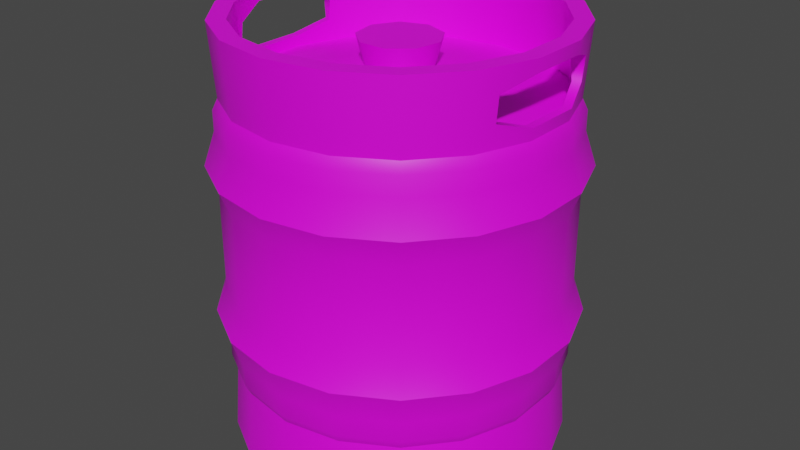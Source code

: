 # Source: prop-beer-keg.blend  (saved by Blender 2.93.21; exported with 4.5.12 LTS)
import bpy
from mathutils import Matrix  # noqa: F401  (used for matrix-valued properties, if any)

bpy.ops.wm.read_factory_settings(use_empty=True)
scene = bpy.context.scene
scene.name = 'Scene'

# ---- collections
col_collection = bpy.data.collections.new('Collection'); scene.collection.children.link(col_collection)

# ---- images (referenced by path relative to the original .blend; pixels are not part of the script)
import os
ASSET_DIR = os.environ.get("B2B_ASSET_DIR", "")  # directory of the original .blend (textures are referenced by path, not embedded)
HERE = os.path.dirname(os.path.abspath(__file__))  # packed textures are extracted next to this script under _unpacked/

def load_image(name, relpath, width, height, colorspace="sRGB"):
    """Load a texture the original file referenced (path relative to the .blend, or extracted next to this script)."""
    p = next((c for c in (os.path.join(HERE, relpath), os.path.join(ASSET_DIR, relpath)) if relpath and os.path.exists(c)), "")
    if p:
        img = bpy.data.images.load(p, check_existing=True)
        img.name = name
    else:  # same state as the original file: an image datablock whose file is absent (Cycles renders it pink)
        img = bpy.data.images.new(name, width, height)
        img.source = "FILE"
        img.filepath = "//" + (relpath or name)
    img.colorspace_settings.name = colorspace
    return img
img_prop_beer_keg_diffuse = load_image('prop-beer-keg-diffuse', 'prop-beer-keg-diffuse.png', 1024, 1024, 'sRGB')

# ---- materials (node trees are filled in below, after node groups)
mat_prop_beer_keg = bpy.data.materials.new('prop-beer-keg')

# ---- material node trees
mat_prop_beer_keg.use_nodes = True; mat_prop_beer_keg.node_tree.nodes.clear()
_N = mat_prop_beer_keg.node_tree.nodes; _L = mat_prop_beer_keg.node_tree.links
n0 = _N.new('ShaderNodeBsdfPrincipled'); n0.name = 'Principled BSDF'; n0.location = (10, 300)
n0.distribution = 'GGX'
n0.subsurface_method = 'BURLEY'
n0.inputs[3].default_value = 1.45
n0.inputs[27].default_value = (0.0, 0.0, 0.0, 1.0)
n0.inputs[28].default_value = 1.0
n1 = _N.new('ShaderNodeOutputMaterial'); n1.name = 'Material Output'; n1.location = (300, 300)
n2 = _N.new('ShaderNodeTexImage'); n2.name = 'Image Texture'; n2.location = (-280, 280)
n2.image = img_prop_beer_keg_diffuse
_L.new(n0.outputs[0], n1.inputs[0])
_L.new(n2.outputs[0], n0.inputs[0])
n1.is_active_output = True

# ---- world
world_world = bpy.data.worlds.new('World'); scene.world = world_world
world_world.use_nodes = True; world_world.node_tree.nodes.clear()
_N = world_world.node_tree.nodes; _L = world_world.node_tree.links
n0 = _N.new('ShaderNodeOutputWorld'); n0.name = 'World Output'; n0.location = (300, 300)
n1 = _N.new('ShaderNodeBackground'); n1.name = 'Background'; n1.location = (10, 300)
n1.inputs[0].default_value = (0.05088, 0.05088, 0.05088, 1.0)
_L.new(n1.outputs[0], n0.inputs[0])
n0.is_active_output = True
world_world.color = (0.05088, 0.05088, 0.05088)
world_world.use_sun_shadow = False
world_world.sun_shadow_jitter_overblur = 0.0

# ---- meshes
me_prop_beer_keg = bpy.data.meshes.new('prop-beer-keg')
me_prop_beer_keg.from_pydata([(1.553e-08, 0.4, -0.5), (-0.1368, 0.3759, -0.5), (-0.2571, 0.3064, -0.5), (-0.3464, 0.2, -0.5), (-0.3939, 0.06946, -0.5), (-0.3939, -0.06946, -0.5), (-0.3464, -0.2, -0.5), (-0.2571, -0.3064, -0.5), (-0.1368, -0.3759, -0.5), (5.05e-08, -0.4, -0.5), (0.1368, -0.3759, -0.5), (0.2571, -0.3064, -0.5), (0.3464, -0.2, -0.5), (0.3939, -0.06946, -0.5), (0.3939, 0.06946, -0.5), (0.3464, 0.2, -0.5), (0.2571, 0.3064, -0.5), (0.1368, 0.3759, -0.5), (1.553e-08, 0.4, 0.5), (-0.1368, 0.3759, 0.5), (-0.2571, 0.3064, 0.5), (-0.3604, 0.1495, 0.4427), (-0.3907, 0.06889, 0.4693), (-0.3907, -0.06889, 0.4693), (-0.3604, -0.1495, 0.4427), (-0.2571, -0.3064, 0.5), (-0.1368, -0.3759, 0.5), (5.05e-08, -0.4, 0.5), (0.1368, -0.3759, 0.5), (0.2571, -0.3064, 0.5), (0.3604, -0.1495, 0.4427), (0.3907, -0.06889, 0.4693), (0.3907, 0.06889, 0.4693), (0.3604, 0.1495, 0.4427), (0.2571, 0.3064, 0.5), (0.1368, 0.3759, 0.5), (1.598e-08, 0.3578, -0.5), (-0.1224, 0.3362, -0.5), (-0.23, 0.2741, -0.5), (-0.3099, 0.1789, -0.5), (-0.3524, 0.06213, -0.5), (-0.3524, -0.06213, -0.5), (-0.3099, -0.1789, -0.5), (-0.23, -0.2741, -0.5), (-0.1224, -0.3362, -0.5), (4.726e-08, -0.3578, -0.5), (0.1224, -0.3362, -0.5), (0.23, -0.2741, -0.5), (0.3099, -0.1789, -0.5), (0.3524, -0.06213, -0.5), (0.3524, 0.06213, -0.5), (0.3099, 0.1789, -0.5), (0.23, 0.2741, -0.5), (0.1224, 0.3362, -0.5), (1.598e-08, 0.3578, 0.5), (-0.1224, 0.3362, 0.5), (-0.23, 0.2741, 0.5), (-0.3301, 0.1402, 0.4428), (-0.3569, 0.06293, 0.4695), (-0.3569, -0.06293, 0.4695), (-0.3301, -0.1402, 0.4428), (-0.23, -0.2741, 0.5), (-0.1224, -0.3362, 0.5), (4.726e-08, -0.3578, 0.5), (0.1224, -0.3362, 0.5), (0.23, -0.2741, 0.5), (0.3301, -0.1402, 0.4428), (0.3569, -0.06293, 0.4695), (0.3569, 0.06293, 0.4695), (0.3301, 0.1402, 0.4428), (0.23, 0.2741, 0.5), (0.1224, 0.3362, 0.5), (3.024e-09, 0.1657, -0.4577), (-0.05666, 0.1557, -0.4577), (-0.1065, 0.1269, -0.4577), (-0.1435, 0.08283, -0.4577), (-0.1631, 0.02877, -0.4577), (-0.1631, -0.02877, -0.4577), (-0.1435, -0.08283, -0.4577), (-0.1065, -0.1269, -0.4577), (-0.05666, -0.1557, -0.4577), (3.267e-08, -0.1657, -0.4577), (0.05666, -0.1557, -0.4577), (0.1065, -0.1269, -0.4577), (0.1435, -0.08283, -0.4577), (0.1631, -0.02877, -0.4577), (0.1631, 0.02877, -0.4577), (0.1435, 0.08283, -0.4577), (0.1065, 0.1269, -0.4577), (0.05666, 0.1557, -0.4577), (0.3356, -0.1938, -0.3279), (0.3553, -0.1493, 0.384), (0.3817, -0.0673, 0.3308), (0.3817, -0.0673, -0.3279), (-0.3817, -0.0673, -0.3279), (-0.3817, -0.0673, 0.3308), (-0.3553, -0.1493, 0.384), (-0.3356, -0.1938, -0.3279), (0.3817, 0.0673, 0.3308), (0.3817, 0.0673, -0.3279), (-0.2491, -0.2969, 0.3308), (-0.2491, -0.2969, -0.3279), (0.3553, 0.1493, 0.384), (0.3356, 0.1938, -0.3279), (-0.1325, -0.3642, 0.3308), (-0.1325, -0.3642, -0.3279), (1.559e-08, 0.3875, -0.3279), (1.559e-08, 0.3875, 0.3308), (-0.1325, 0.3642, 0.3308), (-0.1325, 0.3642, -0.3279), (0.2491, 0.2969, 0.3308), (0.2491, 0.2969, -0.3279), (4.947e-08, -0.3875, 0.3308), (4.947e-08, -0.3875, -0.3279), (-0.2491, 0.2969, 0.3308), (-0.2491, 0.2969, -0.3279), (0.1325, 0.3642, 0.3308), (0.1325, 0.3642, -0.3279), (0.1325, -0.3642, 0.3308), (0.1325, -0.3642, -0.3279), (-0.3553, 0.1493, 0.384), (-0.3356, 0.1938, -0.3279), (0.2491, -0.2969, 0.3308), (0.2491, -0.2969, -0.3279), (-0.3817, 0.0673, 0.3308), (-0.3817, 0.0673, -0.3279), (0.3464, -0.2, 0.3065), (-0.3939, -0.06946, 0.3065), (1.553e-08, 0.4, 0.3065), (0.3939, -0.06946, 0.3065), (-0.3464, -0.2, 0.3065), (0.3939, 0.06946, 0.3065), (-0.2571, -0.3064, 0.3065), (0.3464, 0.2, 0.3065), (-0.1368, -0.3759, 0.3065), (-0.1368, 0.3759, 0.3065), (0.2571, 0.3064, 0.3065), (5.05e-08, -0.4, 0.3065), (-0.2571, 0.3064, 0.3065), (0.1368, 0.3759, 0.3065), (0.1368, -0.3759, 0.3065), (-0.3464, 0.2, 0.3065), (0.2571, -0.3064, 0.3065), (-0.3939, 0.06946, 0.3065), (0.3939, -0.06946, -0.3035), (-0.3464, -0.2, -0.3035), (0.3939, 0.06946, -0.3035), (-0.2571, -0.3064, -0.3035), (0.3464, 0.2, -0.3035), (-0.1368, -0.3759, -0.3035), (-0.1368, 0.3759, -0.3035), (0.2571, 0.3064, -0.3035), (5.05e-08, -0.4, -0.3035), (-0.2571, 0.3064, -0.3035), (0.1368, 0.3759, -0.3035), (0.1368, -0.3759, -0.3035), (-0.3464, 0.2, -0.3035), (0.2571, -0.3064, -0.3035), (-0.3939, 0.06946, -0.3035), (0.3464, -0.2, -0.3035), (-0.3939, -0.06946, -0.3035), (1.553e-08, 0.4, -0.3035), (-0.1284, 0.3528, 0.3308), (1.572e-08, 0.3754, 0.3308), (-0.2413, 0.2876, 0.3308), (-0.3374, 0.1405, 0.3839), (-0.3652, 0.06439, 0.3581), (-0.3652, -0.06439, 0.3581), (-0.3374, -0.1405, 0.3839), (-0.2413, -0.2876, 0.3308), (-0.1284, -0.3528, 0.3308), (4.854e-08, -0.3754, 0.3308), (0.1284, -0.3528, 0.3308), (0.2413, -0.2876, 0.3308), (0.3374, -0.1405, 0.3839), (0.3652, -0.06439, 0.3581), (0.3652, 0.06439, 0.3581), (0.3374, 0.1405, 0.3839), (0.2413, 0.2876, 0.3308), (0.1284, 0.3528, 0.3308), (-0.1284, 0.3528, -0.3279), (1.572e-08, 0.3754, -0.3279), (-0.2413, 0.2876, -0.3279), (-0.3251, 0.1877, -0.3279), (-0.3697, 0.06519, -0.3279), (-0.3697, -0.06519, -0.3279), (-0.3251, -0.1877, -0.3279), (-0.2413, -0.2876, -0.3279), (-0.1284, -0.3528, -0.3279), (4.854e-08, -0.3754, -0.3279), (0.1284, -0.3528, -0.3279), (0.2413, -0.2876, -0.3279), (0.3251, -0.1877, -0.3279), (0.3697, -0.06519, -0.3279), (0.3697, 0.06519, -0.3279), (0.3251, 0.1877, -0.3279), (0.2413, 0.2876, -0.3279), (0.1284, 0.3528, -0.3279), (-0.3939, 0.06946, 0.5), (-0.3464, 0.2, 0.5), (-0.3939, -0.06946, 0.5), (-0.3464, -0.2, 0.5), (0.3939, -0.06946, 0.5), (0.3464, -0.2, 0.5), (0.3939, 0.06946, 0.5), (0.3464, 0.2, 0.5), (0.3356, -0.1938, 0.3308), (-0.3524, 0.06213, 0.5), (-0.3099, 0.1789, 0.5), (-0.3524, -0.06213, 0.5), (-0.3099, -0.1789, 0.5), (0.3524, -0.06213, 0.5), (0.3099, -0.1789, 0.5), (0.3524, 0.06213, 0.5), (0.3099, 0.1789, 0.5), (-0.3697, 0.06519, 0.3308), (-0.3251, 0.1877, 0.3308), (-0.3697, -0.06519, 0.3308), (-0.3251, -0.1877, 0.3308), (0.3697, -0.06519, 0.3308), (0.3251, -0.1877, 0.3308), (0.3697, 0.06519, 0.3308), (0.3251, 0.1877, 0.3308), (-0.3356, -0.1938, 0.3308), (0.3356, 0.1938, 0.3308), (-0.3356, 0.1938, 0.3308), (-0.3849, -0.06787, 0.3583), (-0.3849, 0.06787, 0.3583), (0.3849, 0.06787, 0.3583), (0.3849, -0.06787, 0.3583), (9.739e-09, 0.07934, 0.3827), (-0.051, 0.06078, 0.3827), (-0.07814, 0.01378, 0.3827), (-0.06871, -0.03967, 0.3827), (-0.02714, -0.07456, 0.3827), (0.02714, -0.07456, 0.3827), (0.06871, -0.03967, 0.3827), (0.07814, 0.01378, 0.3827), (0.051, 0.06078, 0.3827), (8.887e-09, 0.09658, 0.4473), (-0.06208, 0.07399, 0.4473), (-0.09512, 0.01677, 0.4473), (-0.08364, -0.04829, 0.4473), (-0.03303, -0.09076, 0.4473), (0.03303, -0.09076, 0.4473), (0.08364, -0.04829, 0.4473), (0.09512, 0.01677, 0.4473), (0.06208, 0.07399, 0.4473), (0.3939, -0.06946, 0.2595), (-0.3464, -0.2, 0.2595), (0.3939, 0.06946, 0.2595), (-0.2571, -0.3064, 0.2595), (0.3464, 0.2, 0.2595), (-0.1368, -0.3759, 0.2595), (-0.1368, 0.3759, 0.2595), (0.2571, 0.3064, 0.2595), (5.05e-08, -0.4, 0.2595), (-0.2571, 0.3064, 0.2595), (0.1368, 0.3759, 0.2595), (0.1368, -0.3759, 0.2595), (-0.3464, 0.2, 0.2595), (0.2571, -0.3064, 0.2595), (-0.3939, 0.06946, 0.2595), (0.3464, -0.2, 0.2595), (-0.3939, -0.06946, 0.2595), (1.553e-08, 0.4, 0.2595), (0.3464, -0.2, -0.2561), (-0.3939, -0.06946, -0.2561), (1.553e-08, 0.4, -0.2561), (0.3939, -0.06946, -0.2561), (-0.3464, -0.2, -0.2561), (0.3939, 0.06946, -0.2561), (-0.2571, -0.3064, -0.2561), (0.3464, 0.2, -0.2561), (-0.1368, -0.3759, -0.2561), (-0.1368, 0.3759, -0.2561), (0.2571, 0.3064, -0.2561), (5.05e-08, -0.4, -0.2561), (-0.2571, 0.3064, -0.2561), (0.1368, 0.3759, -0.2561), (0.1368, -0.3759, -0.2561), (-0.3464, 0.2, -0.2561), (0.2571, -0.3064, -0.2561), (-0.3939, 0.06946, -0.2561), (0.369, -0.213, -0.179), (-0.4196, -0.07398, -0.179), (1.531e-08, 0.426, -0.179), (0.4196, -0.07398, -0.179), (-0.369, -0.213, -0.179), (0.4196, 0.07398, -0.179), (-0.2738, -0.3264, -0.179), (0.369, 0.213, -0.179), (-0.1457, -0.4003, -0.179), (-0.1457, 0.4003, -0.179), (0.2738, 0.3264, -0.179), (5.256e-08, -0.426, -0.179), (-0.2738, 0.3264, -0.179), (0.1457, 0.4003, -0.179), (0.1457, -0.4003, -0.179), (-0.369, 0.213, -0.179), (0.2738, -0.3264, -0.179), (-0.4196, 0.07398, -0.179), (0.4196, -0.07398, 0.1809), (-0.369, -0.213, 0.1809), (0.4196, 0.07398, 0.1809), (-0.2738, -0.3264, 0.1809), (0.369, 0.213, 0.1809), (-0.1457, -0.4003, 0.1809), (-0.1457, 0.4003, 0.1809), (0.2738, 0.3264, 0.1809), (5.256e-08, -0.426, 0.1809), (-0.2738, 0.3264, 0.1809), (0.1457, 0.4003, 0.1809), (0.1457, -0.4003, 0.1809), (-0.369, 0.213, 0.1809), (0.2738, -0.3264, 0.1809), (-0.4196, 0.07398, 0.1809), (0.369, -0.213, 0.1809), (-0.4196, -0.07398, 0.1809), (1.531e-08, 0.426, 0.1809), (0.3939, -0.06946, 0.1137), (-0.3464, -0.2, 0.1137), (0.3939, 0.06946, 0.1137), (-0.2571, -0.3064, 0.1137), (0.3464, 0.2, 0.1137), (-0.1368, -0.3759, 0.1137), (-0.1368, 0.3759, 0.1137), (0.2571, 0.3064, 0.1137), (5.05e-08, -0.4, 0.1137), (-0.2571, 0.3064, 0.1137), (0.1368, 0.3759, 0.1137), (0.1368, -0.3759, 0.1137), (-0.3464, 0.2, 0.1137), (0.2571, -0.3064, 0.1137), (-0.3939, 0.06946, 0.1137), (0.3464, -0.2, 0.1137), (-0.3939, -0.06946, 0.1137), (1.553e-08, 0.4, 0.1137), (0.3464, -0.2, -0.1124), (-0.3939, -0.06946, -0.1124), (1.553e-08, 0.4, -0.1124), (0.3939, -0.06946, -0.1124), (-0.3464, -0.2, -0.1124), (0.3939, 0.06946, -0.1124), (-0.2571, -0.3064, -0.1124), (0.3464, 0.2, -0.1124), (-0.1368, -0.3759, -0.1124), (-0.1368, 0.3759, -0.1124), (0.2571, 0.3064, -0.1124), (5.05e-08, -0.4, -0.1124), (-0.2571, 0.3064, -0.1124), (0.1368, 0.3759, -0.1124), (0.1368, -0.3759, -0.1124), (-0.3464, 0.2, -0.1124), (0.2571, -0.3064, -0.1124), (-0.3939, 0.06946, -0.1124)], [], [(100, 25, 201, 223), (104, 26, 25, 100), (108, 19, 18, 107), (110, 34, 205, 224), (112, 27, 26, 104), (114, 20, 19, 108), (116, 35, 34, 110), (118, 28, 27, 112), (225, 199, 20, 114), (107, 18, 35, 116), (122, 29, 28, 118), (206, 203, 29, 122), (2, 1, 37, 38), (28, 29, 65, 64), (16, 15, 51, 52), (3, 2, 38, 39), (29, 203, 212, 65), (17, 16, 52, 53), (4, 3, 39, 40), (203, 202, 211, 212), (0, 17, 53, 36), (5, 4, 40, 41), (202, 204, 213, 211), (18, 19, 55, 54), (6, 5, 41, 42), (204, 205, 214, 213), (19, 20, 56, 55), (7, 6, 42, 43), (205, 34, 70, 214), (20, 199, 208, 56), (8, 7, 43, 44), (34, 35, 71, 70), (199, 198, 207, 208), (9, 8, 44, 45), (35, 18, 54, 71), (198, 200, 209, 207), (10, 9, 45, 46), (200, 201, 210, 209), (11, 10, 46, 47), (201, 25, 61, 210), (12, 11, 47, 48), (25, 26, 62, 61), (13, 12, 48, 49), (26, 27, 63, 62), (14, 13, 49, 50), (1, 0, 36, 37), (27, 28, 64, 63), (15, 14, 50, 51), (51, 50, 194, 195), (38, 37, 180, 182), (64, 65, 173, 172), (52, 51, 195, 196), (39, 38, 182, 183), (65, 212, 220, 173), (53, 52, 196, 197), (40, 39, 183, 184), (36, 53, 197, 181), (41, 40, 184, 185), (54, 55, 162, 163), (42, 41, 185, 186), (55, 56, 164, 162), (43, 42, 186, 187), (214, 70, 178, 222), (56, 208, 216, 164), (44, 43, 187, 188), (70, 71, 179, 178), (45, 44, 188, 189), (71, 54, 163, 179), (46, 45, 189, 190), (47, 46, 190, 191), (210, 61, 169, 218), (48, 47, 191, 192), (61, 62, 170, 169), (49, 48, 192, 193), (62, 63, 171, 170), (50, 49, 193, 194), (37, 36, 181, 180), (63, 64, 172, 171), (73, 72, 89, 88, 87, 86, 85, 84, 83, 82, 81, 80, 79, 78, 77, 76, 75, 74), (5, 94, 125, 4), (127, 95, 124, 143), (12, 90, 123, 11), (126, 206, 122, 142), (4, 125, 121, 3), (143, 124, 225, 141), (11, 123, 119, 10), (142, 122, 118, 140), (0, 106, 117, 17), (128, 107, 116, 139), (3, 121, 115, 2), (141, 225, 114, 138), (10, 119, 113, 9), (140, 118, 112, 137), (17, 117, 111, 16), (139, 116, 110, 136), (2, 115, 109, 1), (138, 114, 108, 135), (9, 113, 105, 8), (137, 112, 104, 134), (16, 111, 103, 15), (136, 110, 224, 133), (1, 109, 106, 0), (135, 108, 107, 128), (8, 105, 101, 7), (134, 104, 100, 132), (15, 103, 99, 14), (133, 224, 98, 131), (7, 101, 97, 6), (132, 100, 223, 130), (14, 99, 93, 13), (131, 98, 92, 129), (6, 97, 94, 5), (130, 223, 95, 127), (13, 93, 90, 12), (129, 92, 206, 126), (321, 336, 339, 342), (322, 320, 341, 343), (323, 321, 342, 344), (324, 322, 343, 345), (325, 323, 344, 346), (326, 337, 340, 347), (327, 324, 345, 348), (328, 325, 346, 349), (329, 326, 347, 350), (330, 327, 348, 351), (331, 328, 349, 352), (332, 329, 350, 353), (340, 337, 330, 351), (333, 331, 352, 354), (334, 332, 353, 355), (338, 335, 333, 354), (339, 336, 334, 355), (248, 129, 126, 263), (249, 130, 127, 264), (250, 131, 129, 248), (251, 132, 130, 249), (252, 133, 131, 250), (253, 134, 132, 251), (254, 135, 128, 265), (255, 136, 133, 252), (256, 137, 134, 253), (257, 138, 135, 254), (258, 139, 136, 255), (259, 140, 137, 256), (260, 141, 138, 257), (265, 128, 139, 258), (261, 142, 140, 259), (262, 143, 141, 260), (263, 126, 142, 261), (264, 127, 143, 262), (94, 160, 158, 125), (90, 159, 157, 123), (125, 158, 156, 121), (123, 157, 155, 119), (106, 161, 154, 117), (121, 156, 153, 115), (119, 155, 152, 113), (117, 154, 151, 111), (115, 153, 150, 109), (113, 152, 149, 105), (111, 151, 148, 103), (109, 150, 161, 106), (105, 149, 147, 101), (103, 148, 146, 99), (101, 147, 145, 97), (99, 146, 144, 93), (97, 145, 160, 94), (93, 144, 159, 90), (72, 73, 180, 181), (73, 74, 182, 180), (74, 75, 183, 182), (75, 76, 184, 183), (76, 77, 185, 184), (77, 78, 186, 185), (78, 79, 187, 186), (79, 80, 188, 187), (80, 81, 189, 188), (81, 82, 190, 189), (82, 83, 191, 190), (83, 84, 192, 191), (84, 85, 193, 192), (85, 86, 194, 193), (86, 87, 195, 194), (87, 88, 196, 195), (88, 89, 197, 196), (89, 72, 181, 197), (21, 22, 198, 199), (22, 23, 200, 198), (23, 24, 201, 200), (30, 31, 202, 203), (31, 32, 204, 202), (32, 33, 205, 204), (91, 30, 203, 206), (58, 57, 208, 207), (59, 58, 207, 209), (60, 59, 209, 210), (67, 66, 212, 211), (68, 67, 211, 213), (69, 68, 213, 214), (165, 166, 215, 216), (166, 167, 217, 215), (167, 168, 218, 217), (174, 175, 219, 220), (175, 176, 221, 219), (176, 177, 222, 221), (66, 174, 220, 212), (177, 69, 214, 222), (57, 165, 216, 208), (168, 60, 210, 218), (24, 96, 223, 201), (33, 102, 224, 205), (120, 21, 199, 225), (226, 227, 124, 95), (227, 120, 225, 124), (102, 228, 98, 224), (228, 229, 92, 98), (96, 226, 95, 223), (229, 91, 206, 92), (67, 68, 32, 31), (68, 69, 33, 32), (69, 177, 102, 33), (177, 176, 228, 102), (176, 175, 229, 228), (175, 174, 91, 229), (174, 66, 30, 91), (66, 67, 31, 30), (58, 59, 23, 22), (59, 60, 24, 23), (60, 168, 96, 24), (168, 167, 226, 96), (167, 166, 227, 226), (166, 165, 120, 227), (165, 57, 21, 120), (57, 58, 22, 21), (230, 179, 163), (238, 179, 230), (238, 222, 178), (237, 222, 238), (237, 219, 221), (236, 219, 237), (236, 173, 220), (235, 173, 236), (235, 171, 172), (234, 171, 235), (234, 169, 170), (233, 169, 234), (233, 217, 218), (232, 217, 233), (232, 216, 215), (231, 216, 232), (231, 162, 164), (230, 162, 231), (238, 178, 179), (237, 221, 222), (236, 220, 219), (235, 172, 173), (234, 170, 171), (233, 218, 169), (232, 215, 217), (231, 164, 216), (230, 163, 162), (234, 235, 244, 243), (231, 232, 241, 240), (238, 230, 239, 247), (235, 236, 245, 244), (232, 233, 242, 241), (236, 237, 246, 245), (233, 234, 243, 242), (230, 231, 240, 239), (237, 238, 247, 246), (240, 241, 242, 243, 244, 245, 246, 247, 239), (318, 264, 262, 316), (317, 263, 261, 315), (316, 262, 260, 314), (315, 261, 259, 313), (319, 265, 258, 312), (314, 260, 257, 311), (313, 259, 256, 310), (312, 258, 255, 309), (311, 257, 254, 308), (310, 256, 253, 307), (309, 255, 252, 306), (308, 254, 265, 319), (307, 253, 251, 305), (306, 252, 250, 304), (305, 251, 249, 303), (304, 250, 248, 302), (303, 249, 264, 318), (302, 248, 263, 317), (160, 267, 283, 158), (159, 266, 282, 157), (158, 283, 281, 156), (157, 282, 280, 155), (161, 268, 279, 154), (156, 281, 278, 153), (155, 280, 277, 152), (154, 279, 276, 151), (153, 278, 275, 150), (152, 277, 274, 149), (151, 276, 273, 148), (150, 275, 268, 161), (149, 274, 272, 147), (148, 273, 271, 146), (147, 272, 270, 145), (146, 271, 269, 144), (145, 270, 267, 160), (144, 269, 266, 159), (267, 285, 301, 283), (266, 284, 300, 282), (283, 301, 299, 281), (282, 300, 298, 280), (268, 286, 297, 279), (281, 299, 296, 278), (280, 298, 295, 277), (279, 297, 294, 276), (278, 296, 293, 275), (277, 295, 292, 274), (276, 294, 291, 273), (275, 293, 286, 268), (274, 292, 290, 272), (273, 291, 289, 271), (272, 290, 288, 270), (271, 289, 287, 269), (270, 288, 285, 267), (269, 287, 284, 266), (320, 302, 317, 335), (321, 303, 318, 336), (322, 304, 302, 320), (323, 305, 303, 321), (324, 306, 304, 322), (325, 307, 305, 323), (326, 308, 319, 337), (327, 309, 306, 324), (328, 310, 307, 325), (329, 311, 308, 326), (330, 312, 309, 327), (331, 313, 310, 328), (332, 314, 311, 329), (337, 319, 312, 330), (333, 315, 313, 331), (334, 316, 314, 332), (335, 317, 315, 333), (336, 318, 316, 334), (285, 339, 355, 301), (284, 338, 354, 300), (301, 355, 353, 299), (300, 354, 352, 298), (286, 340, 351, 297), (299, 353, 350, 296), (298, 352, 349, 295), (297, 351, 348, 294), (296, 350, 347, 293), (295, 349, 346, 292), (294, 348, 345, 291), (293, 347, 340, 286), (292, 346, 344, 290), (291, 345, 343, 289), (290, 344, 342, 288), (289, 343, 341, 287), (288, 342, 339, 285), (287, 341, 338, 284), (320, 335, 338, 341)])
me_prop_beer_keg.polygons.foreach_set('use_smooth', [True] * 362)
_k = set([(0, 1), (0, 17), (1, 2), (2, 3), (3, 4), (4, 5), (5, 6), (6, 7), (7, 8), (8, 9), (9, 10), (10, 11), (11, 12), (12, 13), (13, 14), (14, 15), (15, 16), (16, 17), (18, 19), (18, 35), (19, 20), (20, 199), (21, 22), (21, 120), (22, 23), (23, 24), (24, 96), (25, 26), (25, 201), (26, 27), (27, 28), (28, 29), (29, 203), (30, 31), (30, 91), (31, 32), (32, 33), (33, 102), (34, 35), (34, 205), (36, 37), (36, 53), (37, 38), (38, 39), (39, 40), (40, 41), (41, 42), (42, 43), (43, 44), (44, 45), (45, 46), (46, 47), (47, 48), (48, 49), (49, 50), (50, 51), (51, 52), (52, 53), (54, 55), (54, 71), (55, 56), (56, 208), (57, 58), (57, 165), (58, 59), (59, 60), (60, 168), (61, 62), (61, 210), (62, 63), (63, 64), (64, 65), (65, 212), (66, 67), (66, 174), (67, 68), (68, 69), (69, 177), (70, 71), (70, 214), (90, 93), (90, 123), (91, 229), (92, 98), (92, 206), (93, 99), (94, 97), (94, 125), (95, 124), (95, 223), (96, 226), (97, 101), (98, 224), (99, 103), (100, 104), (100, 223), (101, 105), (102, 228), (103, 111), (104, 112), (105, 113), (106, 109), (106, 117), (107, 108), (107, 116), (108, 114), (109, 115), (110, 116), (110, 224), (111, 117), (112, 118), (113, 119), (114, 225), (115, 121), (118, 122), (119, 123), (120, 227), (121, 125), (122, 206), (124, 225), (162, 163), (162, 164), (163, 179), (164, 216), (165, 166), (166, 167), (167, 168), (169, 170), (169, 218), (170, 171), (171, 172), (172, 173), (173, 220), (174, 175), (175, 176), (176, 177), (178, 179), (178, 222), (180, 181), (180, 182), (181, 197), (182, 183), (183, 184), (184, 185), (185, 186), (186, 187), (187, 188), (188, 189), (189, 190), (190, 191), (191, 192), (192, 193), (193, 194), (194, 195), (195, 196), (196, 197), (198, 199), (198, 200), (200, 201), (202, 203), (202, 204), (204, 205), (207, 208), (207, 209), (209, 210), (211, 212), (211, 213), (213, 214), (215, 216), (215, 217), (217, 218), (219, 220), (219, 221), (221, 222), (226, 227), (228, 229), (230, 231), (230, 238), (231, 232), (232, 233), (233, 234), (234, 235), (235, 236), (236, 237), (237, 238), (239, 240), (239, 247), (240, 241), (241, 242), (242, 243), (243, 244), (244, 245), (245, 246), (246, 247), (284, 287), (284, 300), (285, 288), (285, 301), (286, 293), (286, 297), (287, 289), (288, 290), (289, 291), (290, 292), (291, 294), (292, 295), (293, 296), (294, 297), (295, 298), (296, 299), (298, 300), (299, 301), (302, 304), (302, 317), (303, 305), (303, 318), (304, 306), (305, 307), (306, 309), (307, 310), (308, 311), (308, 319), (309, 312), (310, 313), (311, 314), (312, 319), (313, 315), (314, 316), (315, 317), (316, 318)])
me_prop_beer_keg.attributes.new('sharp_edge', 'BOOLEAN', 'EDGE').data.foreach_set('value', [ (min(e.vertices), max(e.vertices)) in _k for e in me_prop_beer_keg.edges])
_uv = me_prop_beer_keg.uv_layers.new(name='UVMap')
_uv.uv.foreach_set('vector', [0.8356, 0.126, 0.8951, 0.1219, 0.8979, 0.1707, 0.8383, 0.1733, 0.8318, 0.07882, 0.8912, 0.07321, 0.8951, 0.1219, 0.8356, 0.126, 0.8318, 0.4086, 0.8909, 0.4143, 0.8857, 0.4627, 0.8267, 0.4555, 0.8358, 0.1259, 0.8952, 0.1218, 0.8979, 0.1705, 0.8384, 0.1731, 0.8267, 0.03175, 0.886, 0.02463, 0.8912, 0.07321, 0.8318, 0.07882, 0.8357, 0.3616, 0.8949, 0.3658, 0.8909, 0.4143, 0.8318, 0.4086, 0.8319, 0.07883, 0.8912, 0.07321, 0.8952, 0.1218, 0.8358, 0.1259, 0.8319, 0.4087, 0.8912, 0.4143, 0.886, 0.4628, 0.8268, 0.4556, 0.8383, 0.3146, 0.8977, 0.3172, 0.8949, 0.3658, 0.8357, 0.3616, 0.8268, 0.03188, 0.8859, 0.02474, 0.8912, 0.07321, 0.8319, 0.07883, 0.8358, 0.3616, 0.8952, 0.3657, 0.8912, 0.4143, 0.8319, 0.4087, 0.8384, 0.3144, 0.8979, 0.317, 0.8952, 0.3657, 0.8358, 0.3616, 0.2517, 0.737, 0.2836, 0.7751, 0.2705, 0.7826, 0.242, 0.7486, 0.2836, 0.7751, 0.3006, 0.8218, 0.2858, 0.8244, 0.2705, 0.7826, 0.2836, 0.9182, 0.2517, 0.9562, 0.242, 0.9447, 0.2705, 0.9106, 0.2086, 0.7122, 0.2517, 0.737, 0.242, 0.7486, 0.2035, 0.7264, 0.3006, 0.8218, 0.3006, 0.8715, 0.2858, 0.8689, 0.2858, 0.8244, 0.3006, 0.8715, 0.2836, 0.9182, 0.2705, 0.9106, 0.2858, 0.8689, 0.1597, 0.7036, 0.2086, 0.7122, 0.2035, 0.7264, 0.1597, 0.7187, 0.3006, 0.8715, 0.2836, 0.9182, 0.2705, 0.9106, 0.2858, 0.8689, 0.3006, 0.8218, 0.3006, 0.8715, 0.2858, 0.8689, 0.2858, 0.8244, 0.1108, 0.7122, 0.1597, 0.7036, 0.1597, 0.7187, 0.1159, 0.7264, 0.2836, 0.9182, 0.2517, 0.9562, 0.242, 0.9447, 0.2705, 0.9106, 0.06775, 0.9562, 0.03581, 0.9182, 0.04888, 0.9106, 0.07745, 0.9447, 0.06775, 0.737, 0.1108, 0.7122, 0.1159, 0.7264, 0.07745, 0.7486, 0.2517, 0.9562, 0.2086, 0.9811, 0.2035, 0.9669, 0.242, 0.9447, 0.03581, 0.9182, 0.01881, 0.8715, 0.03368, 0.8689, 0.04888, 0.9106, 0.03581, 0.7751, 0.06775, 0.737, 0.07745, 0.7486, 0.04888, 0.7826, 0.2086, 0.9811, 0.1597, 0.9897, 0.1597, 0.9746, 0.2035, 0.9669, 0.01881, 0.8715, 0.01881, 0.8218, 0.03368, 0.8244, 0.03368, 0.8689, 0.01881, 0.8218, 0.03581, 0.7751, 0.04888, 0.7826, 0.03368, 0.8244, 0.1597, 0.9897, 0.1108, 0.9811, 0.1159, 0.9669, 0.1597, 0.9746, 0.01881, 0.8218, 0.03581, 0.7751, 0.04888, 0.7826, 0.03368, 0.8244, 0.01881, 0.8715, 0.01881, 0.8218, 0.03368, 0.8244, 0.03368, 0.8689, 0.1108, 0.9811, 0.06775, 0.9562, 0.07745, 0.9447, 0.1159, 0.9669, 0.03581, 0.7751, 0.06775, 0.737, 0.07745, 0.7486, 0.04888, 0.7826, 0.03581, 0.9182, 0.01881, 0.8715, 0.03368, 0.8689, 0.04888, 0.9106, 0.06775, 0.737, 0.1108, 0.7122, 0.1159, 0.7264, 0.07745, 0.7486, 0.06775, 0.9562, 0.03581, 0.9182, 0.04888, 0.9106, 0.07745, 0.9447, 0.1108, 0.7122, 0.1597, 0.7036, 0.1597, 0.7187, 0.1159, 0.7264, 0.1108, 0.9811, 0.06775, 0.9562, 0.07745, 0.9447, 0.1159, 0.9669, 0.1597, 0.7036, 0.2086, 0.7122, 0.2035, 0.7264, 0.1597, 0.7187, 0.1597, 0.9897, 0.1108, 0.9811, 0.1159, 0.9669, 0.1597, 0.9746, 0.2086, 0.7122, 0.2517, 0.737, 0.242, 0.7486, 0.2035, 0.7264, 0.2086, 0.9811, 0.1597, 0.9897, 0.1597, 0.9746, 0.2035, 0.9669, 0.2836, 0.7751, 0.3006, 0.8218, 0.2858, 0.8244, 0.2705, 0.7826, 0.2517, 0.737, 0.2836, 0.7751, 0.2705, 0.7826, 0.242, 0.7486, 0.2517, 0.9562, 0.2086, 0.9811, 0.2035, 0.9669, 0.242, 0.9447, 0.675, 0.3091, 0.6766, 0.2656, 0.7373, 0.2666, 0.7357, 0.3124, 0.6719, 0.1349, 0.6673, 0.09151, 0.7276, 0.08402, 0.7324, 0.1295, 0.7517, 0.3942, 0.7567, 0.3509, 0.8161, 0.3566, 0.8109, 0.4021, 0.6719, 0.3526, 0.675, 0.3091, 0.7357, 0.3124, 0.7324, 0.358, 0.675, 0.1784, 0.6719, 0.1349, 0.7324, 0.1295, 0.7357, 0.1752, 0.7567, 0.3509, 0.7601, 0.3074, 0.8197, 0.311, 0.8161, 0.3566, 0.6673, 0.396, 0.6719, 0.3526, 0.7324, 0.358, 0.7276, 0.4035, 0.6766, 0.222, 0.675, 0.1784, 0.7357, 0.1752, 0.7373, 0.2209, 0.6612, 0.4392, 0.6673, 0.396, 0.7276, 0.4035, 0.7211, 0.4488, 0.6766, 0.2656, 0.6766, 0.222, 0.7373, 0.2209, 0.7373, 0.2666, 0.7452, 0.4373, 0.7517, 0.3943, 0.8107, 0.4022, 0.8039, 0.4474, 0.675, 0.3091, 0.6766, 0.2656, 0.7373, 0.2666, 0.7357, 0.3124, 0.7517, 0.3943, 0.7567, 0.3511, 0.816, 0.3569, 0.8107, 0.4022, 0.6719, 0.3526, 0.675, 0.3091, 0.7357, 0.3124, 0.7324, 0.358, 0.7601, 0.177, 0.7567, 0.1336, 0.8161, 0.1278, 0.8197, 0.1734, 0.7567, 0.3511, 0.7601, 0.3077, 0.8196, 0.3114, 0.816, 0.3569, 0.6673, 0.396, 0.6719, 0.3526, 0.7324, 0.358, 0.7276, 0.4035, 0.7567, 0.1336, 0.7517, 0.09027, 0.8109, 0.08238, 0.8161, 0.1278, 0.6612, 0.4392, 0.6673, 0.396, 0.7276, 0.4035, 0.7211, 0.4488, 0.7517, 0.09027, 0.7452, 0.04717, 0.804, 0.03716, 0.8109, 0.08238, 0.6673, 0.09152, 0.6612, 0.04834, 0.7211, 0.03872, 0.7276, 0.08402, 0.6719, 0.1349, 0.6673, 0.09152, 0.7276, 0.08402, 0.7324, 0.1295, 0.7601, 0.1774, 0.7567, 0.1338, 0.8162, 0.1281, 0.8198, 0.1738, 0.675, 0.1784, 0.6719, 0.1349, 0.7324, 0.1295, 0.7357, 0.1752, 0.7567, 0.1338, 0.7517, 0.0904, 0.811, 0.08253, 0.8162, 0.1281, 0.6766, 0.222, 0.675, 0.1784, 0.7357, 0.1752, 0.7373, 0.2209, 0.7517, 0.0904, 0.7452, 0.04717, 0.8042, 0.03717, 0.811, 0.08253, 0.6766, 0.2656, 0.6766, 0.222, 0.7373, 0.2209, 0.7373, 0.2666, 0.6673, 0.09151, 0.6612, 0.04834, 0.7211, 0.03872, 0.7276, 0.08402, 0.7452, 0.4373, 0.7517, 0.3942, 0.8109, 0.4021, 0.804, 0.4473, 0.7952, 0.8744, 0.7824, 0.8893, 0.7653, 0.8988, 0.7459, 0.9019, 0.7266, 0.8983, 0.7097, 0.8884, 0.6973, 0.8732, 0.6908, 0.8547, 0.691, 0.8351, 0.698, 0.8167, 0.7108, 0.8019, 0.7279, 0.7924, 0.7473, 0.7891, 0.7665, 0.7927, 0.7834, 0.8027, 0.7958, 0.818, 0.8023, 0.8365, 0.8021, 0.8561, 0.9827, 0.2637, 0.9221, 0.2629, 0.9221, 0.2157, 0.9827, 0.2149, 0.2635, 0.04142, 0.2636, 0.02983, 0.321, 0.02998, 0.321, 0.04157, 0.9815, 0.1662, 0.921, 0.1685, 0.9186, 0.1213, 0.979, 0.1175, 0.2093, 0.625, 0.2094, 0.6366, 0.1521, 0.6375, 0.1518, 0.626, 0.9827, 0.2149, 0.9221, 0.2157, 0.921, 0.1685, 0.9815, 0.1662, 0.321, 0.04157, 0.321, 0.02998, 0.3784, 0.02965, 0.3786, 0.04124, 0.979, 0.1175, 0.9186, 0.1213, 0.915, 0.07421, 0.9754, 0.0689, 0.1518, 0.626, 0.1521, 0.6375, 0.09474, 0.6397, 0.09403, 0.6282, 0.9705, 0.4582, 0.9103, 0.4514, 0.915, 0.4044, 0.9754, 0.4097, 0.5575, 0.6324, 0.5557, 0.6445, 0.4971, 0.6399, 0.4978, 0.6282, 0.9815, 0.1662, 0.921, 0.1685, 0.9186, 0.1213, 0.979, 0.1175, 0.3786, 0.04124, 0.3784, 0.02965, 0.4359, 0.02866, 0.4362, 0.04025, 0.9754, 0.0689, 0.915, 0.07421, 0.9103, 0.02722, 0.9705, 0.0204, 0.09403, 0.6282, 0.09474, 0.6397, 0.0371, 0.6447, 0.03516, 0.6332, 0.9754, 0.4097, 0.915, 0.4044, 0.9186, 0.3573, 0.979, 0.3611, 0.4978, 0.6282, 0.4971, 0.6399, 0.4393, 0.6378, 0.4397, 0.6261, 0.979, 0.1175, 0.9186, 0.1213, 0.915, 0.07421, 0.9754, 0.0689, 0.4362, 0.04025, 0.4359, 0.02866, 0.4932, 0.02649, 0.4939, 0.03802, 0.9705, 0.4582, 0.9103, 0.4514, 0.915, 0.4044, 0.9754, 0.4097, 0.02995, 0.03362, 0.03179, 0.02155, 0.09054, 0.02603, 0.08988, 0.03784, 0.979, 0.3611, 0.9186, 0.3573, 0.921, 0.3101, 0.9815, 0.3124, 0.4397, 0.6261, 0.4393, 0.6378, 0.3818, 0.6367, 0.3819, 0.6251, 0.9754, 0.0689, 0.915, 0.07421, 0.9103, 0.02722, 0.9705, 0.0204, 0.4939, 0.03802, 0.4932, 0.02649, 0.5509, 0.02155, 0.5528, 0.03314, 0.9754, 0.4097, 0.915, 0.4044, 0.9186, 0.3573, 0.979, 0.3611, 0.08988, 0.03784, 0.09054, 0.02603, 0.1484, 0.02817, 0.1481, 0.03984, 0.9815, 0.3124, 0.921, 0.3101, 0.9221, 0.2629, 0.9827, 0.2637, 0.3819, 0.6251, 0.3818, 0.6367, 0.3243, 0.6363, 0.3243, 0.6247, 0.979, 0.3611, 0.9186, 0.3573, 0.921, 0.3101, 0.9815, 0.3124, 0.1481, 0.03984, 0.1484, 0.02817, 0.2061, 0.02928, 0.2059, 0.0409, 0.9827, 0.2637, 0.9221, 0.2629, 0.9221, 0.2157, 0.9827, 0.2149, 0.3243, 0.6247, 0.3243, 0.6363, 0.2668, 0.6362, 0.2668, 0.6246, 0.9815, 0.3124, 0.921, 0.3101, 0.9221, 0.2629, 0.9827, 0.2637, 0.2059, 0.0409, 0.2061, 0.02928, 0.2636, 0.02983, 0.2635, 0.04142, 0.9827, 0.2149, 0.9221, 0.2157, 0.921, 0.1685, 0.9815, 0.1662, 0.2668, 0.6246, 0.2668, 0.6362, 0.2094, 0.6366, 0.2093, 0.625, 0.2049, 0.1235, 0.2629, 0.1237, 0.2626, 0.2188, 0.2043, 0.2191, 0.3247, 0.5423, 0.2667, 0.5424, 0.2673, 0.4472, 0.3254, 0.4472, 0.1464, 0.1231, 0.2049, 0.1235, 0.2043, 0.2191, 0.1458, 0.2196, 0.3828, 0.5425, 0.3247, 0.5423, 0.3254, 0.4472, 0.3835, 0.4469, 0.08711, 0.1224, 0.1464, 0.1231, 0.1458, 0.2196, 0.08651, 0.2205, 0.497, 0.1224, 0.5576, 0.1217, 0.5566, 0.221, 0.4964, 0.2205, 0.4414, 0.5429, 0.3828, 0.5425, 0.3835, 0.4469, 0.442, 0.4464, 0.02684, 0.1219, 0.08711, 0.1224, 0.08651, 0.2205, 0.02593, 0.2212, 0.4377, 0.1233, 0.497, 0.1224, 0.4964, 0.2205, 0.4371, 0.2198, 0.5007, 0.5438, 0.4414, 0.5429, 0.442, 0.4464, 0.5012, 0.4456, 0.09087, 0.5438, 0.03025, 0.5446, 0.03096, 0.4452, 0.09121, 0.4456, 0.3792, 0.1238, 0.4377, 0.1233, 0.4371, 0.2198, 0.3786, 0.2194, 0.5618, 0.4452, 0.5608, 0.5445, 0.5007, 0.5438, 0.5012, 0.4456, 0.1503, 0.5429, 0.09087, 0.5438, 0.09121, 0.4456, 0.1503, 0.4463, 0.321, 0.124, 0.3792, 0.1238, 0.3786, 0.2194, 0.3206, 0.2192, 0.209, 0.4471, 0.2087, 0.5427, 0.1503, 0.5429, 0.1503, 0.4463, 0.2626, 0.2188, 0.2629, 0.1237, 0.321, 0.124, 0.3206, 0.2192, 0.2668, 0.6051, 0.2668, 0.6246, 0.2093, 0.625, 0.2091, 0.6055, 0.2056, 0.06048, 0.2059, 0.0409, 0.2635, 0.04142, 0.2633, 0.06095, 0.3244, 0.6051, 0.3243, 0.6247, 0.2668, 0.6246, 0.2668, 0.6051, 0.1476, 0.05953, 0.1481, 0.03984, 0.2059, 0.0409, 0.2056, 0.06048, 0.3822, 0.6055, 0.3819, 0.6251, 0.3243, 0.6247, 0.3244, 0.6051, 0.08888, 0.05762, 0.08988, 0.03784, 0.1481, 0.03984, 0.1476, 0.05953, 0.495, 0.05795, 0.4939, 0.03802, 0.5528, 0.03314, 0.5544, 0.05381, 0.4402, 0.6065, 0.4397, 0.6261, 0.3819, 0.6251, 0.3822, 0.6055, 0.02866, 0.05393, 0.02995, 0.03362, 0.08988, 0.03784, 0.08888, 0.05762, 0.4366, 0.05986, 0.4362, 0.04025, 0.4939, 0.03802, 0.495, 0.05795, 0.4988, 0.6084, 0.4978, 0.6282, 0.4397, 0.6261, 0.4402, 0.6065, 0.09295, 0.6083, 0.09403, 0.6282, 0.03516, 0.6332, 0.03352, 0.6125, 0.3788, 0.06078, 0.3786, 0.04124, 0.4362, 0.04025, 0.4366, 0.05986, 0.5588, 0.6122, 0.5575, 0.6324, 0.4978, 0.6282, 0.4988, 0.6084, 0.1513, 0.6064, 0.1518, 0.626, 0.09403, 0.6282, 0.09295, 0.6083, 0.321, 0.0611, 0.321, 0.04157, 0.3786, 0.04124, 0.3788, 0.06078, 0.2091, 0.6055, 0.2093, 0.625, 0.1518, 0.626, 0.1513, 0.6064, 0.2633, 0.06095, 0.2635, 0.04142, 0.321, 0.04157, 0.321, 0.0611, 0.2625, 0.3122, 0.2625, 0.3006, 0.32, 0.3008, 0.32, 0.3124, 0.2102, 0.3533, 0.21, 0.3649, 0.1522, 0.3638, 0.1525, 0.3521, 0.32, 0.3124, 0.32, 0.3008, 0.3776, 0.3013, 0.3775, 0.3129, 0.1525, 0.3521, 0.1522, 0.3638, 0.09394, 0.3618, 0.09459, 0.35, 0.5554, 0.3455, 0.5573, 0.3571, 0.4983, 0.3619, 0.4976, 0.3503, 0.3775, 0.3129, 0.3776, 0.3013, 0.4354, 0.3024, 0.4351, 0.314, 0.09459, 0.35, 0.09394, 0.3618, 0.03399, 0.3576, 0.03582, 0.3455, 0.4976, 0.3503, 0.4983, 0.3619, 0.4405, 0.364, 0.4402, 0.3524, 0.4351, 0.314, 0.4354, 0.3024, 0.4936, 0.3044, 0.4929, 0.3162, 0.03265, 0.3207, 0.03072, 0.3091, 0.08961, 0.3042, 0.0903, 0.3158, 0.4402, 0.3524, 0.4405, 0.364, 0.3829, 0.365, 0.3827, 0.3534, 0.4929, 0.3162, 0.4936, 0.3044, 0.5535, 0.3086, 0.5517, 0.3207, 0.0903, 0.3158, 0.08961, 0.3042, 0.1473, 0.302, 0.1477, 0.3136, 0.3827, 0.3534, 0.3829, 0.365, 0.3253, 0.3654, 0.3252, 0.3538, 0.1477, 0.3136, 0.1473, 0.302, 0.205, 0.301, 0.2051, 0.3126, 0.3252, 0.3538, 0.3253, 0.3654, 0.2677, 0.3654, 0.2677, 0.3538, 0.2051, 0.3126, 0.205, 0.301, 0.2625, 0.3006, 0.2625, 0.3122, 0.2677, 0.3538, 0.2677, 0.3654, 0.21, 0.3649, 0.2102, 0.3533, 0.7824, 0.8893, 0.7952, 0.8744, 0.8711, 0.9175, 0.8389, 0.9557, 0.7952, 0.8744, 0.8021, 0.8561, 0.8882, 0.8706, 0.8711, 0.9175, 0.8021, 0.8561, 0.8023, 0.8365, 0.8882, 0.8206, 0.8882, 0.8706, 0.8023, 0.8365, 0.7958, 0.818, 0.8711, 0.7737, 0.8882, 0.8206, 0.7958, 0.818, 0.7834, 0.8027, 0.839, 0.7355, 0.8711, 0.7737, 0.7834, 0.8027, 0.7665, 0.7927, 0.7958, 0.7105, 0.839, 0.7355, 0.7665, 0.7927, 0.7473, 0.7891, 0.7466, 0.7019, 0.7958, 0.7105, 0.7473, 0.7891, 0.7279, 0.7924, 0.6975, 0.7105, 0.7466, 0.7019, 0.7279, 0.7924, 0.7108, 0.8019, 0.6542, 0.7354, 0.6975, 0.7105, 0.7108, 0.8019, 0.698, 0.8167, 0.6221, 0.7736, 0.6542, 0.7354, 0.698, 0.8167, 0.691, 0.8351, 0.605, 0.8206, 0.6221, 0.7736, 0.691, 0.8351, 0.6908, 0.8547, 0.605, 0.8705, 0.605, 0.8206, 0.6908, 0.8547, 0.6973, 0.8732, 0.6221, 0.9174, 0.605, 0.8705, 0.6973, 0.8732, 0.7097, 0.8884, 0.6542, 0.9556, 0.6221, 0.9174, 0.7097, 0.8884, 0.7266, 0.8983, 0.6974, 0.9806, 0.6542, 0.9556, 0.7266, 0.8983, 0.7459, 0.9019, 0.7465, 0.9892, 0.6974, 0.9806, 0.7459, 0.9019, 0.7653, 0.8988, 0.7957, 0.9806, 0.7465, 0.9892, 0.7653, 0.8988, 0.7824, 0.8893, 0.8389, 0.9557, 0.7957, 0.9806, 0.8781, 0.2983, 0.8884, 0.2683, 0.8992, 0.2685, 0.8977, 0.3172, 0.8884, 0.2683, 0.8885, 0.2197, 0.8994, 0.2196, 0.8992, 0.2685, 0.8885, 0.2197, 0.8782, 0.1897, 0.8979, 0.1707, 0.8994, 0.2196, 0.8783, 0.298, 0.8886, 0.268, 0.8994, 0.2681, 0.8979, 0.317, 0.8886, 0.268, 0.8886, 0.2194, 0.8994, 0.2193, 0.8994, 0.2681, 0.8886, 0.2194, 0.8783, 0.1894, 0.8979, 0.1705, 0.8994, 0.2193, 0.8576, 0.2979, 0.8783, 0.298, 0.8979, 0.317, 0.8384, 0.3144, 0.7728, 0.2646, 0.7809, 0.2935, 0.7601, 0.3077, 0.762, 0.2644, 0.7728, 0.2208, 0.7728, 0.2646, 0.762, 0.2644, 0.7619, 0.221, 0.7809, 0.1918, 0.7728, 0.2208, 0.7619, 0.221, 0.7601, 0.1774, 0.7728, 0.2641, 0.7809, 0.293, 0.7601, 0.3074, 0.762, 0.2639, 0.7728, 0.2203, 0.7728, 0.2641, 0.762, 0.2639, 0.762, 0.2205, 0.7809, 0.1913, 0.7728, 0.2203, 0.762, 0.2205, 0.7601, 0.177, 0.8016, 0.2936, 0.8119, 0.2655, 0.8216, 0.2657, 0.8196, 0.3114, 0.8119, 0.2655, 0.812, 0.22, 0.8218, 0.2198, 0.8216, 0.2657, 0.812, 0.22, 0.8017, 0.1917, 0.8198, 0.1738, 0.8218, 0.2198, 0.8017, 0.2931, 0.812, 0.2649, 0.8217, 0.2651, 0.8197, 0.311, 0.812, 0.2649, 0.8119, 0.2194, 0.8217, 0.2192, 0.8217, 0.2651, 0.8119, 0.2194, 0.8017, 0.1913, 0.8197, 0.1734, 0.8217, 0.2192, 0.7809, 0.293, 0.8017, 0.2931, 0.8197, 0.311, 0.7601, 0.3074, 0.8017, 0.1913, 0.7809, 0.1913, 0.7601, 0.177, 0.8197, 0.1734, 0.7809, 0.2935, 0.8016, 0.2936, 0.8196, 0.3114, 0.7601, 0.3077, 0.8017, 0.1917, 0.7809, 0.1918, 0.7601, 0.1774, 0.8198, 0.1738, 0.8782, 0.1897, 0.8575, 0.1897, 0.8383, 0.1733, 0.8979, 0.1707, 0.8783, 0.1894, 0.8576, 0.1895, 0.8384, 0.1731, 0.8979, 0.1705, 0.8575, 0.2982, 0.8781, 0.2983, 0.8977, 0.3172, 0.8383, 0.3146, 0.8495, 0.2203, 0.8495, 0.2677, 0.8398, 0.2675, 0.8398, 0.2205, 0.8495, 0.2677, 0.8575, 0.2982, 0.8383, 0.3146, 0.8398, 0.2675, 0.8576, 0.1895, 0.8496, 0.22, 0.8399, 0.2202, 0.8384, 0.1731, 0.8496, 0.22, 0.8496, 0.2674, 0.8399, 0.2672, 0.8399, 0.2202, 0.8575, 0.1897, 0.8495, 0.2203, 0.8398, 0.2205, 0.8383, 0.1733, 0.8496, 0.2674, 0.8576, 0.2979, 0.8384, 0.3144, 0.8399, 0.2672, 0.2092, 0.6854, 0.2504, 0.7037, 0.2572, 0.6935, 0.2122, 0.6735, 0.2504, 0.7037, 0.273, 0.7245, 0.2804, 0.7159, 0.2572, 0.6935, 0.04561, 0.7245, 0.05943, 0.7084, 0.05456, 0.7032, 0.03796, 0.7161, 0.05943, 0.7084, 0.08371, 0.6901, 0.0804, 0.6838, 0.05456, 0.7032, 0.08371, 0.6901, 0.1276, 0.6762, 0.1267, 0.6691, 0.0804, 0.6838, 0.1276, 0.6762, 0.158, 0.6773, 0.159, 0.6702, 0.1267, 0.6691, 0.158, 0.6773, 0.1786, 0.6825, 0.18, 0.6713, 0.159, 0.6702, 0.1786, 0.6825, 0.2092, 0.6854, 0.2122, 0.6735, 0.18, 0.6713, 0.2504, 0.7037, 0.2092, 0.6854, 0.2122, 0.6735, 0.2572, 0.6935, 0.2092, 0.6854, 0.1786, 0.6825, 0.18, 0.6713, 0.2122, 0.6735, 0.1786, 0.6825, 0.158, 0.6773, 0.159, 0.6702, 0.18, 0.6713, 0.158, 0.6773, 0.1276, 0.6762, 0.1267, 0.6691, 0.159, 0.6702, 0.1276, 0.6762, 0.08371, 0.6901, 0.0804, 0.6838, 0.1267, 0.6691, 0.08371, 0.6901, 0.05943, 0.7084, 0.05456, 0.7032, 0.0804, 0.6838, 0.05943, 0.7084, 0.04561, 0.7245, 0.03796, 0.7161, 0.05456, 0.7032, 0.273, 0.7245, 0.2504, 0.7037, 0.2572, 0.6935, 0.2804, 0.7159, 0.4256, 0.8405, 0.3201, 0.8689, 0.3201, 0.8219, 0.4289, 0.8595, 0.3201, 0.8689, 0.4256, 0.8405, 0.4289, 0.8595, 0.3664, 0.9491, 0.3362, 0.9131, 0.4437, 0.8719, 0.3664, 0.9491, 0.4289, 0.8595, 0.4437, 0.8719, 0.4533, 0.9807, 0.407, 0.9725, 0.463, 0.8719, 0.4533, 0.9807, 0.4437, 0.8719, 0.463, 0.8719, 0.5403, 0.9491, 0.4996, 0.9726, 0.4777, 0.8595, 0.5403, 0.9491, 0.463, 0.8719, 0.4777, 0.8595, 0.5865, 0.8689, 0.5705, 0.9131, 0.4811, 0.8406, 0.5865, 0.8689, 0.4777, 0.8595, 0.4811, 0.8406, 0.5705, 0.7778, 0.5865, 0.822, 0.4714, 0.8239, 0.5705, 0.7778, 0.4811, 0.8406, 0.4714, 0.8239, 0.4996, 0.7183, 0.5403, 0.7418, 0.4533, 0.8173, 0.4996, 0.7183, 0.4714, 0.8239, 0.4533, 0.8173, 0.4071, 0.7183, 0.4533, 0.7102, 0.4352, 0.8239, 0.4071, 0.7183, 0.4533, 0.8173, 0.4352, 0.8239, 0.3362, 0.7778, 0.3664, 0.7418, 0.4256, 0.8405, 0.3362, 0.7778, 0.4352, 0.8239, 0.4289, 0.8595, 0.3362, 0.9131, 0.3201, 0.8689, 0.4437, 0.8719, 0.407, 0.9725, 0.3664, 0.9491, 0.463, 0.8719, 0.4996, 0.9726, 0.4533, 0.9807, 0.4777, 0.8595, 0.5705, 0.9131, 0.5403, 0.9491, 0.4811, 0.8406, 0.5865, 0.822, 0.5865, 0.8689, 0.4714, 0.8239, 0.5403, 0.7418, 0.5705, 0.7778, 0.4533, 0.8173, 0.4533, 0.7102, 0.4996, 0.7183, 0.4352, 0.8239, 0.3664, 0.7418, 0.4071, 0.7183, 0.4256, 0.8405, 0.3201, 0.8219, 0.3362, 0.7778, 0.1712, 0.8484, 0.1517, 0.8484, 0.1496, 0.8246, 0.1733, 0.8246, 0.1445, 0.7881, 0.1258, 0.7932, 0.1175, 0.7707, 0.1403, 0.7645, 0.1832, 0.7881, 0.1638, 0.7864, 0.1638, 0.7624, 0.1874, 0.7645, 0.1517, 0.8484, 0.1326, 0.8518, 0.1264, 0.8287, 0.1496, 0.8246, 0.2085, 0.8585, 0.1903, 0.8518, 0.1965, 0.8287, 0.2187, 0.8369, 0.1326, 0.8518, 0.1144, 0.8585, 0.1042, 0.8369, 0.1264, 0.8287, 0.1903, 0.8518, 0.1712, 0.8484, 0.1733, 0.8246, 0.1965, 0.8287, 0.1638, 0.7864, 0.1445, 0.7881, 0.1403, 0.7645, 0.1638, 0.7624, 0.2019, 0.7932, 0.1832, 0.7881, 0.1874, 0.7645, 0.2102, 0.7707, 0.1791, 0.8887, 0.1943, 0.9068, 0.1943, 0.9304, 0.1791, 0.9485, 0.1558, 0.9526, 0.1354, 0.9408, 0.1273, 0.9186, 0.1354, 0.8964, 0.1558, 0.8846, 0.2631, 0.09444, 0.2633, 0.06095, 0.321, 0.0611, 0.321, 0.09465, 0.2089, 0.572, 0.2091, 0.6055, 0.1513, 0.6064, 0.1507, 0.5726, 0.321, 0.09465, 0.321, 0.0611, 0.3788, 0.06078, 0.379, 0.09436, 0.1507, 0.5726, 0.1513, 0.6064, 0.09295, 0.6083, 0.09154, 0.5744, 0.5624, 0.5753, 0.5588, 0.6122, 0.4988, 0.6084, 0.5002, 0.5736, 0.379, 0.09436, 0.3788, 0.06078, 0.4366, 0.05986, 0.4373, 0.09357, 0.09154, 0.5744, 0.09295, 0.6083, 0.03352, 0.6125, 0.02918, 0.577, 0.5002, 0.5736, 0.4988, 0.6084, 0.4402, 0.6065, 0.441, 0.5726, 0.4373, 0.09357, 0.4366, 0.05986, 0.495, 0.05795, 0.4964, 0.09185, 0.02515, 0.091, 0.02866, 0.05393, 0.08888, 0.05762, 0.08753, 0.09247, 0.441, 0.5726, 0.4402, 0.6065, 0.3822, 0.6055, 0.3826, 0.5719, 0.4964, 0.09185, 0.495, 0.05795, 0.5544, 0.05381, 0.5587, 0.08928, 0.08753, 0.09247, 0.08888, 0.05762, 0.1476, 0.05953, 0.1468, 0.09345, 0.3826, 0.5719, 0.3822, 0.6055, 0.3244, 0.6051, 0.3246, 0.5716, 0.1468, 0.09345, 0.1476, 0.05953, 0.2056, 0.06048, 0.2051, 0.0941, 0.3246, 0.5716, 0.3244, 0.6051, 0.2668, 0.6051, 0.2667, 0.5717, 0.2051, 0.0941, 0.2056, 0.06048, 0.2633, 0.06095, 0.2631, 0.09444, 0.2667, 0.5717, 0.2668, 0.6051, 0.2091, 0.6055, 0.2089, 0.572, 0.2625, 0.3006, 0.2625, 0.2809, 0.3202, 0.2811, 0.32, 0.3008, 0.21, 0.3649, 0.2097, 0.3847, 0.1516, 0.3837, 0.1522, 0.3638, 0.32, 0.3008, 0.3202, 0.2811, 0.3779, 0.2815, 0.3776, 0.3013, 0.1522, 0.3638, 0.1516, 0.3837, 0.09293, 0.3818, 0.09394, 0.3618, 0.5573, 0.3571, 0.5589, 0.3781, 0.4993, 0.3821, 0.4983, 0.3619, 0.3776, 0.3013, 0.3779, 0.2815, 0.436, 0.2825, 0.4354, 0.3024, 0.09394, 0.3618, 0.09293, 0.3818, 0.0327, 0.3782, 0.03399, 0.3576, 0.4983, 0.3619, 0.4993, 0.3821, 0.441, 0.3839, 0.4405, 0.364, 0.4354, 0.3024, 0.436, 0.2825, 0.4946, 0.2844, 0.4936, 0.3044, 0.03072, 0.3091, 0.02908, 0.2882, 0.08853, 0.2841, 0.08961, 0.3042, 0.4405, 0.364, 0.441, 0.3839, 0.3831, 0.3848, 0.3829, 0.365, 0.4936, 0.3044, 0.4946, 0.2844, 0.5548, 0.2881, 0.5535, 0.3086, 0.08961, 0.3042, 0.08853, 0.2841, 0.1469, 0.2822, 0.1473, 0.302, 0.3829, 0.365, 0.3831, 0.3848, 0.3253, 0.3851, 0.3253, 0.3654, 0.1473, 0.302, 0.1469, 0.2822, 0.2048, 0.2812, 0.205, 0.301, 0.3253, 0.3654, 0.3253, 0.3851, 0.2676, 0.3851, 0.2677, 0.3654, 0.205, 0.301, 0.2048, 0.2812, 0.2625, 0.2809, 0.2625, 0.3006, 0.2677, 0.3654, 0.2676, 0.3851, 0.2097, 0.3847, 0.21, 0.3649, 0.2625, 0.2809, 0.2625, 0.2479, 0.3204, 0.2481, 0.3202, 0.2811, 0.2097, 0.3847, 0.2092, 0.4179, 0.1508, 0.417, 0.1516, 0.3837, 0.3202, 0.2811, 0.3204, 0.2481, 0.3784, 0.2485, 0.3779, 0.2815, 0.1516, 0.3837, 0.1508, 0.417, 0.09162, 0.416, 0.09293, 0.3818, 0.5589, 0.3781, 0.563, 0.413, 0.5006, 0.4154, 0.4993, 0.3821, 0.3779, 0.2815, 0.3784, 0.2485, 0.4367, 0.2491, 0.436, 0.2825, 0.09293, 0.3818, 0.09162, 0.416, 0.02924, 0.4146, 0.0327, 0.3782, 0.4993, 0.3821, 0.5006, 0.4154, 0.4416, 0.417, 0.441, 0.3839, 0.436, 0.2825, 0.4367, 0.2491, 0.4959, 0.2501, 0.4946, 0.2844, 0.02908, 0.2882, 0.02482, 0.2534, 0.08716, 0.2507, 0.08853, 0.2841, 0.441, 0.3839, 0.4416, 0.417, 0.3833, 0.4178, 0.3831, 0.3848, 0.4946, 0.2844, 0.4959, 0.2501, 0.5583, 0.2516, 0.5548, 0.2881, 0.08853, 0.2841, 0.08716, 0.2507, 0.1462, 0.249, 0.1469, 0.2822, 0.3831, 0.3848, 0.3833, 0.4178, 0.3253, 0.4181, 0.3253, 0.3851, 0.1469, 0.2822, 0.1462, 0.249, 0.2045, 0.2482, 0.2048, 0.2812, 0.3253, 0.3851, 0.3253, 0.4181, 0.2674, 0.4181, 0.2676, 0.3851, 0.2048, 0.2812, 0.2045, 0.2482, 0.2625, 0.2479, 0.2625, 0.2809, 0.2676, 0.3851, 0.2674, 0.4181, 0.2092, 0.4179, 0.2097, 0.3847, 0.2667, 0.5424, 0.2667, 0.5717, 0.2089, 0.572, 0.2087, 0.5427, 0.2049, 0.1235, 0.2051, 0.0941, 0.2631, 0.09444, 0.2629, 0.1237, 0.3247, 0.5423, 0.3246, 0.5716, 0.2667, 0.5717, 0.2667, 0.5424, 0.1464, 0.1231, 0.1468, 0.09345, 0.2051, 0.0941, 0.2049, 0.1235, 0.3828, 0.5425, 0.3826, 0.5719, 0.3246, 0.5716, 0.3247, 0.5423, 0.08711, 0.1224, 0.08753, 0.09247, 0.1468, 0.09345, 0.1464, 0.1231, 0.497, 0.1224, 0.4964, 0.09185, 0.5587, 0.08928, 0.5576, 0.1217, 0.4414, 0.5429, 0.441, 0.5726, 0.3826, 0.5719, 0.3828, 0.5425, 0.02684, 0.1219, 0.02515, 0.091, 0.08753, 0.09247, 0.08711, 0.1224, 0.4377, 0.1233, 0.4373, 0.09357, 0.4964, 0.09185, 0.497, 0.1224, 0.5007, 0.5438, 0.5002, 0.5736, 0.441, 0.5726, 0.4414, 0.5429, 0.09087, 0.5438, 0.09154, 0.5744, 0.02918, 0.577, 0.03025, 0.5446, 0.3792, 0.1238, 0.379, 0.09436, 0.4373, 0.09357, 0.4377, 0.1233, 0.5608, 0.5445, 0.5624, 0.5753, 0.5002, 0.5736, 0.5007, 0.5438, 0.1503, 0.5429, 0.1507, 0.5726, 0.09154, 0.5744, 0.09087, 0.5438, 0.321, 0.124, 0.321, 0.09465, 0.379, 0.09436, 0.3792, 0.1238, 0.2087, 0.5427, 0.2089, 0.572, 0.1507, 0.5726, 0.1503, 0.5429, 0.2629, 0.1237, 0.2631, 0.09444, 0.321, 0.09465, 0.321, 0.124, 0.2625, 0.2479, 0.2626, 0.2188, 0.3206, 0.2192, 0.3204, 0.2481, 0.2092, 0.4179, 0.209, 0.4471, 0.1503, 0.4463, 0.1508, 0.417, 0.3204, 0.2481, 0.3206, 0.2192, 0.3786, 0.2194, 0.3784, 0.2485, 0.1508, 0.417, 0.1503, 0.4463, 0.09121, 0.4456, 0.09162, 0.416, 0.563, 0.413, 0.5618, 0.4452, 0.5012, 0.4456, 0.5006, 0.4154, 0.3784, 0.2485, 0.3786, 0.2194, 0.4371, 0.2198, 0.4367, 0.2491, 0.09162, 0.416, 0.09121, 0.4456, 0.03096, 0.4452, 0.02924, 0.4146, 0.5006, 0.4154, 0.5012, 0.4456, 0.442, 0.4464, 0.4416, 0.417, 0.4367, 0.2491, 0.4371, 0.2198, 0.4964, 0.2205, 0.4959, 0.2501, 0.02482, 0.2534, 0.02593, 0.2212, 0.08651, 0.2205, 0.08716, 0.2507, 0.4416, 0.417, 0.442, 0.4464, 0.3835, 0.4469, 0.3833, 0.4178, 0.4959, 0.2501, 0.4964, 0.2205, 0.5566, 0.221, 0.5583, 0.2516, 0.08716, 0.2507, 0.08651, 0.2205, 0.1458, 0.2196, 0.1462, 0.249, 0.3833, 0.4178, 0.3835, 0.4469, 0.3254, 0.4472, 0.3253, 0.4181, 0.1462, 0.249, 0.1458, 0.2196, 0.2043, 0.2191, 0.2045, 0.2482, 0.3253, 0.4181, 0.3254, 0.4472, 0.2673, 0.4472, 0.2674, 0.4181, 0.2045, 0.2482, 0.2043, 0.2191, 0.2626, 0.2188, 0.2625, 0.2479, 0.2674, 0.4181, 0.2673, 0.4472, 0.209, 0.4471, 0.2092, 0.4179, 0.2667, 0.5424, 0.2087, 0.5427, 0.209, 0.4471, 0.2673, 0.4472])
me_prop_beer_keg.materials.append(mat_prop_beer_keg)
me_prop_beer_keg.use_remesh_fix_poles = True
me_prop_beer_keg.use_remesh_preserve_attributes = False
me_prop_beer_keg.update()

# ---- objects
ob_prop_beer_keg = bpy.data.objects.new('prop-beer-keg', me_prop_beer_keg)

# ---- transforms, parenting, visibility, modifiers, constraints
ob_prop_beer_keg.location = (0.0, 0.0, 0.0)
_m = ob_prop_beer_keg.modifiers.new('EdgeSplit', 'EDGE_SPLIT')
_m.use_edge_angle = False

# ---- collection membership
col_collection.objects.link(ob_prop_beer_keg)

# ---- scene / render settings (as saved in the file)
scene.frame_start = 0; scene.frame_end = 250; scene.frame_set(3)
scene.render.engine = 'CYCLES'
scene.render.fps = 30
scene.cycles.use_denoising = False
scene.cycles.samples = 128
scene.cycles.sampling_pattern = 'TABULATED_SOBOL'
scene.cycles.use_adaptive_sampling = False
scene.cycles.use_light_tree = False
scene.view_settings.view_transform = 'Filmic'
bpy.context.view_layer.update()

# ---- added for rendering (the .blend has no active camera and no usable light): camera, sun
cam_auto = bpy.data.cameras.new('AutoCamera')
cam_auto.lens = 50.0
cam_auto.sensor_width = 36.0
cam_auto.clip_end = 1000.0
ob_auto_camera = bpy.data.objects.new('AutoCamera', cam_auto)
scene.collection.objects.link(ob_auto_camera)
ob_auto_camera.location = (1.44233, -1.73079, 1.15386)
ob_auto_camera.rotation_euler = (1.09748, -7.21219e-08, 0.694738)
scene.camera = ob_auto_camera
light_auto_sun = bpy.data.lights.new('AutoSun', 'SUN')
light_auto_sun.energy = 3.0
light_auto_sun.angle = 0.0523599
ob_auto_sun = bpy.data.objects.new('AutoSun', light_auto_sun)
scene.collection.objects.link(ob_auto_sun)
ob_auto_sun.rotation_euler = (0.872665, 0.174533, 0.523599)
bpy.context.view_layer.update()
